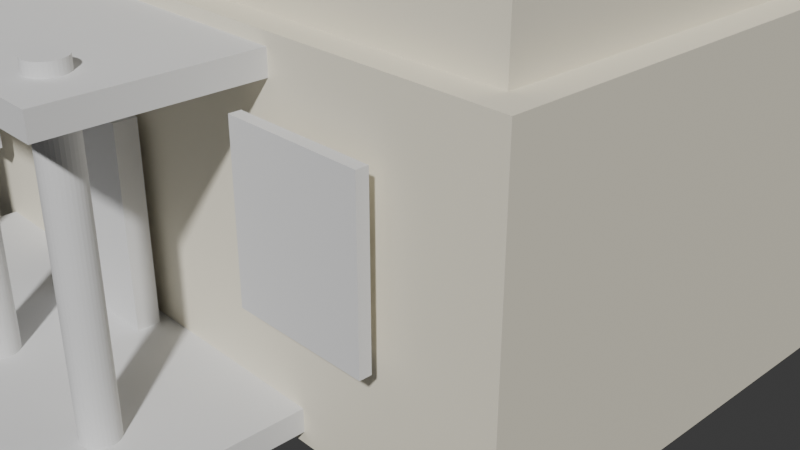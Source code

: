 # Source: newenglandhouse.blend  (saved by Blender 4.5.90; exported with 4.5.12 LTS)
import bpy
from mathutils import Matrix  # noqa: F401  (used for matrix-valued properties, if any)

bpy.ops.wm.read_factory_settings(use_empty=True)
scene = bpy.context.scene
scene.name = 'Scene'

# ---- collections
col_collection = bpy.data.collections.new('Collection'); scene.collection.children.link(col_collection)

# ---- materials (node trees are filled in below, after node groups)
mat_clapboardsiding_001 = bpy.data.materials.new('ClapboardSiding.001')

# ---- material node trees
mat_clapboardsiding_001.use_nodes = True; mat_clapboardsiding_001.node_tree.nodes.clear()
_N = mat_clapboardsiding_001.node_tree.nodes; _L = mat_clapboardsiding_001.node_tree.links
n0 = _N.new('ShaderNodeBsdfPrincipled'); n0.name = 'Principled BSDF'; n0.location = (-200, 100)
n0.inputs[0].default_value = (0.9, 0.85, 0.7, 1.0)
n0.inputs[2].default_value = 0.8
n1 = _N.new('ShaderNodeOutputMaterial'); n1.name = 'Material Output'; n1.location = (200, 100)
_L.new(n0.outputs[0], n1.inputs[0])
n1.is_active_output = True

# ---- world
world_world = bpy.data.worlds.new('World'); scene.world = world_world
world_world.use_nodes = True; world_world.node_tree.nodes.clear()
_N = world_world.node_tree.nodes; _L = world_world.node_tree.links
n0 = _N.new('ShaderNodeOutputWorld'); n0.name = 'World Output'; n0.location = (200, 100)
n1 = _N.new('ShaderNodeBackground'); n1.name = 'Background'; n1.location = (-200, 100)
n1.inputs[0].default_value = (0.05088, 0.05088, 0.05088, 1.0)
_L.new(n1.outputs[0], n0.inputs[0])
n0.is_active_output = True
world_world.color = (0.05088, 0.05088, 0.05088)
world_world.sun_shadow_jitter_overblur = 0.0

# ---- cameras
cam_camera = bpy.data.cameras.new('Camera')
cam_camera.clip_end = 100.0
cam_camera.ortho_scale = 7.314

# ---- meshes
me_cube_001 = bpy.data.meshes.new('Cube.001')
me_cube_001.from_pydata([(-1.0, -1.0, -1.0), (-1.0, -1.0, 1.0), (-1.0, 1.0, -1.0), (-1.0, 1.0, 1.0), (1.0, -1.0, -1.0), (1.0, -1.0, 1.0), (1.0, 1.0, -1.0), (1.0, 1.0, 1.0)], [], [(0, 1, 3, 2), (2, 3, 7, 6), (6, 7, 5, 4), (4, 5, 1, 0), (2, 6, 4, 0), (7, 3, 1, 5)])
_uv = me_cube_001.uv_layers.new(name='UVMap')
_uv.uv.foreach_set('vector', [0.375, 0.0, 0.625, 0.0, 0.625, 0.25, 0.375, 0.25, 0.375, 0.25, 0.625, 0.25, 0.625, 0.5, 0.375, 0.5, 0.375, 0.5, 0.625, 0.5, 0.625, 0.75, 0.375, 0.75, 0.375, 0.75, 0.625, 0.75, 0.625, 1.0, 0.375, 1.0, 0.125, 0.5, 0.375, 0.5, 0.375, 0.75, 0.125, 0.75, 0.625, 0.5, 0.875, 0.5, 0.875, 0.75, 0.625, 0.75])
me_cube_001.materials.append(mat_clapboardsiding_001)
me_cube_001.update()
me_cube_002 = bpy.data.meshes.new('Cube.002')
me_cube_002.from_pydata([(-1.0, -1.0, -1.0), (-1.0, -1.0, 1.0), (-1.0, 1.0, -1.0), (-1.0, 1.0, 1.0), (1.0, -1.0, -1.0), (1.0, -1.0, 1.0), (1.0, 1.0, -1.0), (1.0, 1.0, 1.0)], [], [(0, 1, 3, 2), (2, 3, 7, 6), (6, 7, 5, 4), (4, 5, 1, 0), (2, 6, 4, 0), (7, 3, 1, 5)])
_uv = me_cube_002.uv_layers.new(name='UVMap')
_uv.uv.foreach_set('vector', [0.375, 0.0, 0.625, 0.0, 0.625, 0.25, 0.375, 0.25, 0.375, 0.25, 0.625, 0.25, 0.625, 0.5, 0.375, 0.5, 0.375, 0.5, 0.625, 0.5, 0.625, 0.75, 0.375, 0.75, 0.375, 0.75, 0.625, 0.75, 0.625, 1.0, 0.375, 1.0, 0.125, 0.5, 0.375, 0.5, 0.375, 0.75, 0.125, 0.75, 0.625, 0.5, 0.875, 0.5, 0.875, 0.75, 0.625, 0.75])
me_cube_002.materials.append(mat_clapboardsiding_001)
me_cube_002.update()
me_cube_004 = bpy.data.meshes.new('Cube.004')
me_cube_004.from_pydata([(-1.0, -1.0, -1.0), (-1.0, -1.0, 1.0), (-1.0, 1.0, -1.0), (-1.0, 1.0, 1.0), (1.0, -1.0, -1.0), (1.0, -1.0, 1.0), (1.0, 1.0, -1.0), (1.0, 1.0, 1.0)], [], [(0, 1, 3, 2), (2, 3, 7, 6), (6, 7, 5, 4), (4, 5, 1, 0), (2, 6, 4, 0), (7, 3, 1, 5)])
_uv = me_cube_004.uv_layers.new(name='UVMap')
_uv.uv.foreach_set('vector', [0.375, 0.0, 0.625, 0.0, 0.625, 0.25, 0.375, 0.25, 0.375, 0.25, 0.625, 0.25, 0.625, 0.5, 0.375, 0.5, 0.375, 0.5, 0.625, 0.5, 0.625, 0.75, 0.375, 0.75, 0.375, 0.75, 0.625, 0.75, 0.625, 1.0, 0.375, 1.0, 0.125, 0.5, 0.375, 0.5, 0.375, 0.75, 0.125, 0.75, 0.625, 0.5, 0.875, 0.5, 0.875, 0.75, 0.625, 0.75])
me_cube_004.update()
me_cube_005 = bpy.data.meshes.new('Cube.005')
me_cube_005.from_pydata([(-1.0, -1.0, -1.0), (-1.0, -1.0, 1.0), (-1.0, 1.0, -1.0), (-1.0, 1.0, 1.0), (1.0, -1.0, -1.0), (1.0, -1.0, 1.0), (1.0, 1.0, -1.0), (1.0, 1.0, 1.0)], [], [(0, 1, 3, 2), (2, 3, 7, 6), (6, 7, 5, 4), (4, 5, 1, 0), (2, 6, 4, 0), (7, 3, 1, 5)])
_uv = me_cube_005.uv_layers.new(name='UVMap')
_uv.uv.foreach_set('vector', [0.375, 0.0, 0.625, 0.0, 0.625, 0.25, 0.375, 0.25, 0.375, 0.25, 0.625, 0.25, 0.625, 0.5, 0.375, 0.5, 0.375, 0.5, 0.625, 0.5, 0.625, 0.75, 0.375, 0.75, 0.375, 0.75, 0.625, 0.75, 0.625, 1.0, 0.375, 1.0, 0.125, 0.5, 0.375, 0.5, 0.375, 0.75, 0.125, 0.75, 0.625, 0.5, 0.875, 0.5, 0.875, 0.75, 0.625, 0.75])
me_cube_005.update()
me_cube_006 = bpy.data.meshes.new('Cube.006')
me_cube_006.from_pydata([(-1.0, -1.0, -1.0), (-1.0, -1.0, 1.0), (-1.0, 1.0, -1.0), (-1.0, 1.0, 1.0), (1.0, -1.0, -1.0), (1.0, -1.0, 1.0), (1.0, 1.0, -1.0), (1.0, 1.0, 1.0)], [], [(0, 1, 3, 2), (2, 3, 7, 6), (6, 7, 5, 4), (4, 5, 1, 0), (2, 6, 4, 0), (7, 3, 1, 5)])
_uv = me_cube_006.uv_layers.new(name='UVMap')
_uv.uv.foreach_set('vector', [0.375, 0.0, 0.625, 0.0, 0.625, 0.25, 0.375, 0.25, 0.375, 0.25, 0.625, 0.25, 0.625, 0.5, 0.375, 0.5, 0.375, 0.5, 0.625, 0.5, 0.625, 0.75, 0.375, 0.75, 0.375, 0.75, 0.625, 0.75, 0.625, 1.0, 0.375, 1.0, 0.125, 0.5, 0.375, 0.5, 0.375, 0.75, 0.125, 0.75, 0.625, 0.5, 0.875, 0.5, 0.875, 0.75, 0.625, 0.75])
me_cube_006.update()
me_cube_007 = bpy.data.meshes.new('Cube.007')
me_cube_007.from_pydata([(-1.0, -1.0, -1.0), (-1.0, -1.0, 1.0), (-1.0, 1.0, -1.0), (-1.0, 1.0, 1.0), (1.0, -1.0, -1.0), (1.0, -1.0, 1.0), (1.0, 1.0, -1.0), (1.0, 1.0, 1.0)], [], [(0, 1, 3, 2), (2, 3, 7, 6), (6, 7, 5, 4), (4, 5, 1, 0), (2, 6, 4, 0), (7, 3, 1, 5)])
_uv = me_cube_007.uv_layers.new(name='UVMap')
_uv.uv.foreach_set('vector', [0.375, 0.0, 0.625, 0.0, 0.625, 0.25, 0.375, 0.25, 0.375, 0.25, 0.625, 0.25, 0.625, 0.5, 0.375, 0.5, 0.375, 0.5, 0.625, 0.5, 0.625, 0.75, 0.375, 0.75, 0.375, 0.75, 0.625, 0.75, 0.625, 1.0, 0.375, 1.0, 0.125, 0.5, 0.375, 0.5, 0.375, 0.75, 0.125, 0.75, 0.625, 0.5, 0.875, 0.5, 0.875, 0.75, 0.625, 0.75])
me_cube_007.update()
me_cube_008 = bpy.data.meshes.new('Cube.008')
me_cube_008.from_pydata([(-1.0, -1.0, -1.0), (-1.0, -1.0, 1.0), (-1.0, 1.0, -1.0), (-1.0, 1.0, 1.0), (1.0, -1.0, -1.0), (1.0, -1.0, 1.0), (1.0, 1.0, -1.0), (1.0, 1.0, 1.0)], [], [(0, 1, 3, 2), (2, 3, 7, 6), (6, 7, 5, 4), (4, 5, 1, 0), (2, 6, 4, 0), (7, 3, 1, 5)])
_uv = me_cube_008.uv_layers.new(name='UVMap')
_uv.uv.foreach_set('vector', [0.375, 0.0, 0.625, 0.0, 0.625, 0.25, 0.375, 0.25, 0.375, 0.25, 0.625, 0.25, 0.625, 0.5, 0.375, 0.5, 0.375, 0.5, 0.625, 0.5, 0.625, 0.75, 0.375, 0.75, 0.375, 0.75, 0.625, 0.75, 0.625, 1.0, 0.375, 1.0, 0.125, 0.5, 0.375, 0.5, 0.375, 0.75, 0.125, 0.75, 0.625, 0.5, 0.875, 0.5, 0.875, 0.75, 0.625, 0.75])
me_cube_008.update()
me_cube_009 = bpy.data.meshes.new('Cube.009')
me_cube_009.from_pydata([(-1.0, -1.0, -1.0), (-1.0, -1.0, 1.0), (-1.0, 1.0, -1.0), (-1.0, 1.0, 1.0), (1.0, -1.0, -1.0), (1.0, -1.0, 1.0), (1.0, 1.0, -1.0), (1.0, 1.0, 1.0)], [], [(0, 1, 3, 2), (2, 3, 7, 6), (6, 7, 5, 4), (4, 5, 1, 0), (2, 6, 4, 0), (7, 3, 1, 5)])
_uv = me_cube_009.uv_layers.new(name='UVMap')
_uv.uv.foreach_set('vector', [0.375, 0.0, 0.625, 0.0, 0.625, 0.25, 0.375, 0.25, 0.375, 0.25, 0.625, 0.25, 0.625, 0.5, 0.375, 0.5, 0.375, 0.5, 0.625, 0.5, 0.625, 0.75, 0.375, 0.75, 0.375, 0.75, 0.625, 0.75, 0.625, 1.0, 0.375, 1.0, 0.125, 0.5, 0.375, 0.5, 0.375, 0.75, 0.125, 0.75, 0.625, 0.5, 0.875, 0.5, 0.875, 0.75, 0.625, 0.75])
me_cube_009.update()
me_cube_010 = bpy.data.meshes.new('Cube.010')
me_cube_010.from_pydata([(-1.0, -1.0, -1.0), (-1.0, -1.0, 1.0), (-1.0, 1.0, -1.0), (-1.0, 1.0, 1.0), (1.0, -1.0, -1.0), (1.0, -1.0, 1.0), (1.0, 1.0, -1.0), (1.0, 1.0, 1.0)], [], [(0, 1, 3, 2), (2, 3, 7, 6), (6, 7, 5, 4), (4, 5, 1, 0), (2, 6, 4, 0), (7, 3, 1, 5)])
_uv = me_cube_010.uv_layers.new(name='UVMap')
_uv.uv.foreach_set('vector', [0.375, 0.0, 0.625, 0.0, 0.625, 0.25, 0.375, 0.25, 0.375, 0.25, 0.625, 0.25, 0.625, 0.5, 0.375, 0.5, 0.375, 0.5, 0.625, 0.5, 0.625, 0.75, 0.375, 0.75, 0.375, 0.75, 0.625, 0.75, 0.625, 1.0, 0.375, 1.0, 0.125, 0.5, 0.375, 0.5, 0.375, 0.75, 0.125, 0.75, 0.625, 0.5, 0.875, 0.5, 0.875, 0.75, 0.625, 0.75])
me_cube_010.update()
me_cube_011 = bpy.data.meshes.new('Cube.011')
me_cube_011.from_pydata([(-1.0, -1.0, -1.0), (-1.0, -1.0, 1.0), (-1.0, 1.0, -1.0), (-1.0, 1.0, 1.0), (1.0, -1.0, -1.0), (1.0, -1.0, 1.0), (1.0, 1.0, -1.0), (1.0, 1.0, 1.0)], [], [(0, 1, 3, 2), (2, 3, 7, 6), (6, 7, 5, 4), (4, 5, 1, 0), (2, 6, 4, 0), (7, 3, 1, 5)])
_uv = me_cube_011.uv_layers.new(name='UVMap')
_uv.uv.foreach_set('vector', [0.375, 0.0, 0.625, 0.0, 0.625, 0.25, 0.375, 0.25, 0.375, 0.25, 0.625, 0.25, 0.625, 0.5, 0.375, 0.5, 0.375, 0.5, 0.625, 0.5, 0.625, 0.75, 0.375, 0.75, 0.375, 0.75, 0.625, 0.75, 0.625, 1.0, 0.375, 1.0, 0.125, 0.5, 0.375, 0.5, 0.375, 0.75, 0.125, 0.75, 0.625, 0.5, 0.875, 0.5, 0.875, 0.75, 0.625, 0.75])
me_cube_011.update()
me_cube_012 = bpy.data.meshes.new('Cube.012')
me_cube_012.from_pydata([(-1.0, -1.0, -1.0), (-1.0, -1.0, 1.0), (-1.0, 1.0, -1.0), (-1.0, 1.0, 1.0), (1.0, -1.0, -1.0), (1.0, -1.0, 1.0), (1.0, 1.0, -1.0), (1.0, 1.0, 1.0)], [], [(0, 1, 3, 2), (2, 3, 7, 6), (6, 7, 5, 4), (4, 5, 1, 0), (2, 6, 4, 0), (7, 3, 1, 5)])
_uv = me_cube_012.uv_layers.new(name='UVMap')
_uv.uv.foreach_set('vector', [0.375, 0.0, 0.625, 0.0, 0.625, 0.25, 0.375, 0.25, 0.375, 0.25, 0.625, 0.25, 0.625, 0.5, 0.375, 0.5, 0.375, 0.5, 0.625, 0.5, 0.625, 0.75, 0.375, 0.75, 0.375, 0.75, 0.625, 0.75, 0.625, 1.0, 0.375, 1.0, 0.125, 0.5, 0.375, 0.5, 0.375, 0.75, 0.125, 0.75, 0.625, 0.5, 0.875, 0.5, 0.875, 0.75, 0.625, 0.75])
me_cube_012.update()
me_plane_001 = bpy.data.meshes.new('Plane.001')
me_plane_001.from_pydata([(-4.0, -4.0, 0.0), (4.0, -4.0, 0.0), (-4.0, 4.0, 0.0), (4.0, 4.0, 0.0)], [], [(0, 1, 3, 2)])
_uv = me_plane_001.uv_layers.new(name='UVMap')
_uv.uv.foreach_set('vector', [0.0, 0.0, 1.0, 0.0, 1.0, 1.0, 0.0, 1.0])
me_plane_001.update()
me_plane_002 = bpy.data.meshes.new('Plane.002')
me_plane_002.from_pydata([(-4.0, -4.0, 0.0), (4.0, -4.0, 0.0), (-4.0, 4.0, 0.0), (4.0, 4.0, 0.0)], [], [(0, 1, 3, 2)])
_uv = me_plane_002.uv_layers.new(name='UVMap')
_uv.uv.foreach_set('vector', [0.0, 0.0, 1.0, 0.0, 1.0, 1.0, 0.0, 1.0])
me_plane_002.update()
me_plane_003 = bpy.data.meshes.new('Plane.003')
me_plane_003.from_pydata([(-3.0, -3.0, 0.0), (3.0, -3.0, 0.0), (-3.0, 3.0, 0.0), (3.0, 3.0, 0.0)], [], [(0, 1, 3, 2)])
_uv = me_plane_003.uv_layers.new(name='UVMap')
_uv.uv.foreach_set('vector', [0.0, 0.0, 1.0, 0.0, 1.0, 1.0, 0.0, 1.0])
me_plane_003.update()
me_plane_004 = bpy.data.meshes.new('Plane.004')
me_plane_004.from_pydata([(-3.0, -3.0, 0.0), (3.0, -3.0, 0.0), (-3.0, 3.0, 0.0), (3.0, 3.0, 0.0)], [], [(0, 1, 3, 2)])
_uv = me_plane_004.uv_layers.new(name='UVMap')
_uv.uv.foreach_set('vector', [0.0, 0.0, 1.0, 0.0, 1.0, 1.0, 0.0, 1.0])
me_plane_004.update()
me_cube_013 = bpy.data.meshes.new('Cube.013')
me_cube_013.from_pydata([(-1.0, -1.0, -1.0), (-1.0, -1.0, 1.0), (-1.0, 1.0, -1.0), (-1.0, 1.0, 1.0), (1.0, -1.0, -1.0), (1.0, -1.0, 1.0), (1.0, 1.0, -1.0), (1.0, 1.0, 1.0)], [], [(0, 1, 3, 2), (2, 3, 7, 6), (6, 7, 5, 4), (4, 5, 1, 0), (2, 6, 4, 0), (7, 3, 1, 5)])
_uv = me_cube_013.uv_layers.new(name='UVMap')
_uv.uv.foreach_set('vector', [0.375, 0.0, 0.625, 0.0, 0.625, 0.25, 0.375, 0.25, 0.375, 0.25, 0.625, 0.25, 0.625, 0.5, 0.375, 0.5, 0.375, 0.5, 0.625, 0.5, 0.625, 0.75, 0.375, 0.75, 0.375, 0.75, 0.625, 0.75, 0.625, 1.0, 0.375, 1.0, 0.125, 0.5, 0.375, 0.5, 0.375, 0.75, 0.125, 0.75, 0.625, 0.5, 0.875, 0.5, 0.875, 0.75, 0.625, 0.75])
me_cube_013.update()
me_cylinder = bpy.data.meshes.new('Cylinder')
me_cylinder.from_pydata([(0.0, 0.15, -1.5), (0.0, 0.15, 1.5), (0.02926, 0.1471, -1.5), (0.02926, 0.1471, 1.5), (0.0574, 0.1386, -1.5), (0.0574, 0.1386, 1.5), (0.08334, 0.1247, -1.5), (0.08334, 0.1247, 1.5), (0.1061, 0.1061, -1.5), (0.1061, 0.1061, 1.5), (0.1247, 0.08334, -1.5), (0.1247, 0.08334, 1.5), (0.1386, 0.0574, -1.5), (0.1386, 0.0574, 1.5), (0.1471, 0.02926, -1.5), (0.1471, 0.02926, 1.5), (0.15, 0.0, -1.5), (0.15, 0.0, 1.5), (0.1471, -0.02926, -1.5), (0.1471, -0.02926, 1.5), (0.1386, -0.0574, -1.5), (0.1386, -0.0574, 1.5), (0.1247, -0.08334, -1.5), (0.1247, -0.08334, 1.5), (0.1061, -0.1061, -1.5), (0.1061, -0.1061, 1.5), (0.08334, -0.1247, -1.5), (0.08334, -0.1247, 1.5), (0.0574, -0.1386, -1.5), (0.0574, -0.1386, 1.5), (0.02926, -0.1471, -1.5), (0.02926, -0.1471, 1.5), (0.0, -0.15, -1.5), (0.0, -0.15, 1.5), (-0.02926, -0.1471, -1.5), (-0.02926, -0.1471, 1.5), (-0.0574, -0.1386, -1.5), (-0.0574, -0.1386, 1.5), (-0.08334, -0.1247, -1.5), (-0.08334, -0.1247, 1.5), (-0.1061, -0.1061, -1.5), (-0.1061, -0.1061, 1.5), (-0.1247, -0.08334, -1.5), (-0.1247, -0.08334, 1.5), (-0.1386, -0.0574, -1.5), (-0.1386, -0.0574, 1.5), (-0.1471, -0.02926, -1.5), (-0.1471, -0.02926, 1.5), (-0.15, 0.0, -1.5), (-0.15, 0.0, 1.5), (-0.1471, 0.02926, -1.5), (-0.1471, 0.02926, 1.5), (-0.1386, 0.0574, -1.5), (-0.1386, 0.0574, 1.5), (-0.1247, 0.08334, -1.5), (-0.1247, 0.08334, 1.5), (-0.1061, 0.1061, -1.5), (-0.1061, 0.1061, 1.5), (-0.08334, 0.1247, -1.5), (-0.08334, 0.1247, 1.5), (-0.0574, 0.1386, -1.5), (-0.0574, 0.1386, 1.5), (-0.02926, 0.1471, -1.5), (-0.02926, 0.1471, 1.5)], [], [(0, 1, 3, 2), (2, 3, 5, 4), (4, 5, 7, 6), (6, 7, 9, 8), (8, 9, 11, 10), (10, 11, 13, 12), (12, 13, 15, 14), (14, 15, 17, 16), (16, 17, 19, 18), (18, 19, 21, 20), (20, 21, 23, 22), (22, 23, 25, 24), (24, 25, 27, 26), (26, 27, 29, 28), (28, 29, 31, 30), (30, 31, 33, 32), (32, 33, 35, 34), (34, 35, 37, 36), (36, 37, 39, 38), (38, 39, 41, 40), (40, 41, 43, 42), (42, 43, 45, 44), (44, 45, 47, 46), (46, 47, 49, 48), (48, 49, 51, 50), (50, 51, 53, 52), (52, 53, 55, 54), (54, 55, 57, 56), (56, 57, 59, 58), (58, 59, 61, 60), (3, 1, 63, 61, 59, 57, 55, 53, 51, 49, 47, 45, 43, 41, 39, 37, 35, 33, 31, 29, 27, 25, 23, 21, 19, 17, 15, 13, 11, 9, 7, 5), (60, 61, 63, 62), (62, 63, 1, 0), (0, 2, 4, 6, 8, 10, 12, 14, 16, 18, 20, 22, 24, 26, 28, 30, 32, 34, 36, 38, 40, 42, 44, 46, 48, 50, 52, 54, 56, 58, 60, 62)])
_uv = me_cylinder.uv_layers.new(name='UVMap')
_uv.uv.foreach_set('vector', [1.0, 0.5, 1.0, 1.0, 0.9688, 1.0, 0.9688, 0.5, 0.9688, 0.5, 0.9688, 1.0, 0.9375, 1.0, 0.9375, 0.5, 0.9375, 0.5, 0.9375, 1.0, 0.9062, 1.0, 0.9062, 0.5, 0.9062, 0.5, 0.9062, 1.0, 0.875, 1.0, 0.875, 0.5, 0.875, 0.5, 0.875, 1.0, 0.8438, 1.0, 0.8438, 0.5, 0.8438, 0.5, 0.8438, 1.0, 0.8125, 1.0, 0.8125, 0.5, 0.8125, 0.5, 0.8125, 1.0, 0.7812, 1.0, 0.7812, 0.5, 0.7812, 0.5, 0.7812, 1.0, 0.75, 1.0, 0.75, 0.5, 0.75, 0.5, 0.75, 1.0, 0.7188, 1.0, 0.7188, 0.5, 0.7188, 0.5, 0.7188, 1.0, 0.6875, 1.0, 0.6875, 0.5, 0.6875, 0.5, 0.6875, 1.0, 0.6562, 1.0, 0.6562, 0.5, 0.6562, 0.5, 0.6562, 1.0, 0.625, 1.0, 0.625, 0.5, 0.625, 0.5, 0.625, 1.0, 0.5938, 1.0, 0.5938, 0.5, 0.5938, 0.5, 0.5938, 1.0, 0.5625, 1.0, 0.5625, 0.5, 0.5625, 0.5, 0.5625, 1.0, 0.5312, 1.0, 0.5312, 0.5, 0.5312, 0.5, 0.5312, 1.0, 0.5, 1.0, 0.5, 0.5, 0.5, 0.5, 0.5, 1.0, 0.4688, 1.0, 0.4688, 0.5, 0.4688, 0.5, 0.4688, 1.0, 0.4375, 1.0, 0.4375, 0.5, 0.4375, 0.5, 0.4375, 1.0, 0.4062, 1.0, 0.4062, 0.5, 0.4062, 0.5, 0.4062, 1.0, 0.375, 1.0, 0.375, 0.5, 0.375, 0.5, 0.375, 1.0, 0.3438, 1.0, 0.3438, 0.5, 0.3438, 0.5, 0.3438, 1.0, 0.3125, 1.0, 0.3125, 0.5, 0.3125, 0.5, 0.3125, 1.0, 0.2812, 1.0, 0.2812, 0.5, 0.2812, 0.5, 0.2812, 1.0, 0.25, 1.0, 0.25, 0.5, 0.25, 0.5, 0.25, 1.0, 0.2188, 1.0, 0.2188, 0.5, 0.2188, 0.5, 0.2188, 1.0, 0.1875, 1.0, 0.1875, 0.5, 0.1875, 0.5, 0.1875, 1.0, 0.1562, 1.0, 0.1562, 0.5, 0.1562, 0.5, 0.1562, 1.0, 0.125, 1.0, 0.125, 0.5, 0.125, 0.5, 0.125, 1.0, 0.09375, 1.0, 0.09375, 0.5, 0.09375, 0.5, 0.09375, 1.0, 0.0625, 1.0, 0.0625, 0.5, 0.2968, 0.4854, 0.25, 0.49, 0.2032, 0.4854, 0.1582, 0.4717, 0.1167, 0.4496, 0.08029, 0.4197, 0.05045, 0.3833, 0.02827, 0.3418, 0.01461, 0.2968, 0.01, 0.25, 0.01461, 0.2032, 0.02827, 0.1582, 0.05045, 0.1167, 0.08029, 0.08029, 0.1167, 0.05045, 0.1582, 0.02827, 0.2032, 0.01461, 0.25, 0.01, 0.2968, 0.01461, 0.3418, 0.02827, 0.3833, 0.05045, 0.4197, 0.08029, 0.4496, 0.1167, 0.4717, 0.1582, 0.4854, 0.2032, 0.49, 0.25, 0.4854, 0.2968, 0.4717, 0.3418, 0.4496, 0.3833, 0.4197, 0.4197, 0.3833, 0.4496, 0.3418, 0.4717, 0.0625, 0.5, 0.0625, 1.0, 0.03125, 1.0, 0.03125, 0.5, 0.03125, 0.5, 0.03125, 1.0, 0.0, 1.0, 0.0, 0.5, 0.75, 0.49, 0.7968, 0.4854, 0.8418, 0.4717, 0.8833, 0.4496, 0.9197, 0.4197, 0.9496, 0.3833, 0.9717, 0.3418, 0.9854, 0.2968, 0.99, 0.25, 0.9854, 0.2032, 0.9717, 0.1582, 0.9496, 0.1167, 0.9197, 0.08029, 0.8833, 0.05045, 0.8418, 0.02827, 0.7968, 0.01461, 0.75, 0.01, 0.7032, 0.01461, 0.6582, 0.02827, 0.6167, 0.05045, 0.5803, 0.08029, 0.5504, 0.1167, 0.5283, 0.1582, 0.5146, 0.2032, 0.51, 0.25, 0.5146, 0.2968, 0.5283, 0.3418, 0.5504, 0.3833, 0.5803, 0.4197, 0.6167, 0.4496, 0.6582, 0.4717, 0.7032, 0.4854])
me_cylinder.update()
me_cylinder_001 = bpy.data.meshes.new('Cylinder.001')
me_cylinder_001.from_pydata([(0.0, 0.15, -1.5), (0.0, 0.15, 1.5), (0.02926, 0.1471, -1.5), (0.02926, 0.1471, 1.5), (0.0574, 0.1386, -1.5), (0.0574, 0.1386, 1.5), (0.08334, 0.1247, -1.5), (0.08334, 0.1247, 1.5), (0.1061, 0.1061, -1.5), (0.1061, 0.1061, 1.5), (0.1247, 0.08334, -1.5), (0.1247, 0.08334, 1.5), (0.1386, 0.0574, -1.5), (0.1386, 0.0574, 1.5), (0.1471, 0.02926, -1.5), (0.1471, 0.02926, 1.5), (0.15, 0.0, -1.5), (0.15, 0.0, 1.5), (0.1471, -0.02926, -1.5), (0.1471, -0.02926, 1.5), (0.1386, -0.0574, -1.5), (0.1386, -0.0574, 1.5), (0.1247, -0.08334, -1.5), (0.1247, -0.08334, 1.5), (0.1061, -0.1061, -1.5), (0.1061, -0.1061, 1.5), (0.08334, -0.1247, -1.5), (0.08334, -0.1247, 1.5), (0.0574, -0.1386, -1.5), (0.0574, -0.1386, 1.5), (0.02926, -0.1471, -1.5), (0.02926, -0.1471, 1.5), (0.0, -0.15, -1.5), (0.0, -0.15, 1.5), (-0.02926, -0.1471, -1.5), (-0.02926, -0.1471, 1.5), (-0.0574, -0.1386, -1.5), (-0.0574, -0.1386, 1.5), (-0.08334, -0.1247, -1.5), (-0.08334, -0.1247, 1.5), (-0.1061, -0.1061, -1.5), (-0.1061, -0.1061, 1.5), (-0.1247, -0.08334, -1.5), (-0.1247, -0.08334, 1.5), (-0.1386, -0.0574, -1.5), (-0.1386, -0.0574, 1.5), (-0.1471, -0.02926, -1.5), (-0.1471, -0.02926, 1.5), (-0.15, 0.0, -1.5), (-0.15, 0.0, 1.5), (-0.1471, 0.02926, -1.5), (-0.1471, 0.02926, 1.5), (-0.1386, 0.0574, -1.5), (-0.1386, 0.0574, 1.5), (-0.1247, 0.08334, -1.5), (-0.1247, 0.08334, 1.5), (-0.1061, 0.1061, -1.5), (-0.1061, 0.1061, 1.5), (-0.08334, 0.1247, -1.5), (-0.08334, 0.1247, 1.5), (-0.0574, 0.1386, -1.5), (-0.0574, 0.1386, 1.5), (-0.02926, 0.1471, -1.5), (-0.02926, 0.1471, 1.5)], [], [(0, 1, 3, 2), (2, 3, 5, 4), (4, 5, 7, 6), (6, 7, 9, 8), (8, 9, 11, 10), (10, 11, 13, 12), (12, 13, 15, 14), (14, 15, 17, 16), (16, 17, 19, 18), (18, 19, 21, 20), (20, 21, 23, 22), (22, 23, 25, 24), (24, 25, 27, 26), (26, 27, 29, 28), (28, 29, 31, 30), (30, 31, 33, 32), (32, 33, 35, 34), (34, 35, 37, 36), (36, 37, 39, 38), (38, 39, 41, 40), (40, 41, 43, 42), (42, 43, 45, 44), (44, 45, 47, 46), (46, 47, 49, 48), (48, 49, 51, 50), (50, 51, 53, 52), (52, 53, 55, 54), (54, 55, 57, 56), (56, 57, 59, 58), (58, 59, 61, 60), (3, 1, 63, 61, 59, 57, 55, 53, 51, 49, 47, 45, 43, 41, 39, 37, 35, 33, 31, 29, 27, 25, 23, 21, 19, 17, 15, 13, 11, 9, 7, 5), (60, 61, 63, 62), (62, 63, 1, 0), (0, 2, 4, 6, 8, 10, 12, 14, 16, 18, 20, 22, 24, 26, 28, 30, 32, 34, 36, 38, 40, 42, 44, 46, 48, 50, 52, 54, 56, 58, 60, 62)])
_uv = me_cylinder_001.uv_layers.new(name='UVMap')
_uv.uv.foreach_set('vector', [1.0, 0.5, 1.0, 1.0, 0.9688, 1.0, 0.9688, 0.5, 0.9688, 0.5, 0.9688, 1.0, 0.9375, 1.0, 0.9375, 0.5, 0.9375, 0.5, 0.9375, 1.0, 0.9062, 1.0, 0.9062, 0.5, 0.9062, 0.5, 0.9062, 1.0, 0.875, 1.0, 0.875, 0.5, 0.875, 0.5, 0.875, 1.0, 0.8438, 1.0, 0.8438, 0.5, 0.8438, 0.5, 0.8438, 1.0, 0.8125, 1.0, 0.8125, 0.5, 0.8125, 0.5, 0.8125, 1.0, 0.7812, 1.0, 0.7812, 0.5, 0.7812, 0.5, 0.7812, 1.0, 0.75, 1.0, 0.75, 0.5, 0.75, 0.5, 0.75, 1.0, 0.7188, 1.0, 0.7188, 0.5, 0.7188, 0.5, 0.7188, 1.0, 0.6875, 1.0, 0.6875, 0.5, 0.6875, 0.5, 0.6875, 1.0, 0.6562, 1.0, 0.6562, 0.5, 0.6562, 0.5, 0.6562, 1.0, 0.625, 1.0, 0.625, 0.5, 0.625, 0.5, 0.625, 1.0, 0.5938, 1.0, 0.5938, 0.5, 0.5938, 0.5, 0.5938, 1.0, 0.5625, 1.0, 0.5625, 0.5, 0.5625, 0.5, 0.5625, 1.0, 0.5312, 1.0, 0.5312, 0.5, 0.5312, 0.5, 0.5312, 1.0, 0.5, 1.0, 0.5, 0.5, 0.5, 0.5, 0.5, 1.0, 0.4688, 1.0, 0.4688, 0.5, 0.4688, 0.5, 0.4688, 1.0, 0.4375, 1.0, 0.4375, 0.5, 0.4375, 0.5, 0.4375, 1.0, 0.4062, 1.0, 0.4062, 0.5, 0.4062, 0.5, 0.4062, 1.0, 0.375, 1.0, 0.375, 0.5, 0.375, 0.5, 0.375, 1.0, 0.3438, 1.0, 0.3438, 0.5, 0.3438, 0.5, 0.3438, 1.0, 0.3125, 1.0, 0.3125, 0.5, 0.3125, 0.5, 0.3125, 1.0, 0.2812, 1.0, 0.2812, 0.5, 0.2812, 0.5, 0.2812, 1.0, 0.25, 1.0, 0.25, 0.5, 0.25, 0.5, 0.25, 1.0, 0.2188, 1.0, 0.2188, 0.5, 0.2188, 0.5, 0.2188, 1.0, 0.1875, 1.0, 0.1875, 0.5, 0.1875, 0.5, 0.1875, 1.0, 0.1562, 1.0, 0.1562, 0.5, 0.1562, 0.5, 0.1562, 1.0, 0.125, 1.0, 0.125, 0.5, 0.125, 0.5, 0.125, 1.0, 0.09375, 1.0, 0.09375, 0.5, 0.09375, 0.5, 0.09375, 1.0, 0.0625, 1.0, 0.0625, 0.5, 0.2968, 0.4854, 0.25, 0.49, 0.2032, 0.4854, 0.1582, 0.4717, 0.1167, 0.4496, 0.08029, 0.4197, 0.05045, 0.3833, 0.02827, 0.3418, 0.01461, 0.2968, 0.01, 0.25, 0.01461, 0.2032, 0.02827, 0.1582, 0.05045, 0.1167, 0.08029, 0.08029, 0.1167, 0.05045, 0.1582, 0.02827, 0.2032, 0.01461, 0.25, 0.01, 0.2968, 0.01461, 0.3418, 0.02827, 0.3833, 0.05045, 0.4197, 0.08029, 0.4496, 0.1167, 0.4717, 0.1582, 0.4854, 0.2032, 0.49, 0.25, 0.4854, 0.2968, 0.4717, 0.3418, 0.4496, 0.3833, 0.4197, 0.4197, 0.3833, 0.4496, 0.3418, 0.4717, 0.0625, 0.5, 0.0625, 1.0, 0.03125, 1.0, 0.03125, 0.5, 0.03125, 0.5, 0.03125, 1.0, 0.0, 1.0, 0.0, 0.5, 0.75, 0.49, 0.7968, 0.4854, 0.8418, 0.4717, 0.8833, 0.4496, 0.9197, 0.4197, 0.9496, 0.3833, 0.9717, 0.3418, 0.9854, 0.2968, 0.99, 0.25, 0.9854, 0.2032, 0.9717, 0.1582, 0.9496, 0.1167, 0.9197, 0.08029, 0.8833, 0.05045, 0.8418, 0.02827, 0.7968, 0.01461, 0.75, 0.01, 0.7032, 0.01461, 0.6582, 0.02827, 0.6167, 0.05045, 0.5803, 0.08029, 0.5504, 0.1167, 0.5283, 0.1582, 0.5146, 0.2032, 0.51, 0.25, 0.5146, 0.2968, 0.5283, 0.3418, 0.5504, 0.3833, 0.5803, 0.4197, 0.6167, 0.4496, 0.6582, 0.4717, 0.7032, 0.4854])
me_cylinder_001.update()
me_cylinder_002 = bpy.data.meshes.new('Cylinder.002')
me_cylinder_002.from_pydata([(0.0, 0.15, -1.5), (0.0, 0.15, 1.5), (0.02926, 0.1471, -1.5), (0.02926, 0.1471, 1.5), (0.0574, 0.1386, -1.5), (0.0574, 0.1386, 1.5), (0.08334, 0.1247, -1.5), (0.08334, 0.1247, 1.5), (0.1061, 0.1061, -1.5), (0.1061, 0.1061, 1.5), (0.1247, 0.08334, -1.5), (0.1247, 0.08334, 1.5), (0.1386, 0.0574, -1.5), (0.1386, 0.0574, 1.5), (0.1471, 0.02926, -1.5), (0.1471, 0.02926, 1.5), (0.15, 0.0, -1.5), (0.15, 0.0, 1.5), (0.1471, -0.02926, -1.5), (0.1471, -0.02926, 1.5), (0.1386, -0.0574, -1.5), (0.1386, -0.0574, 1.5), (0.1247, -0.08334, -1.5), (0.1247, -0.08334, 1.5), (0.1061, -0.1061, -1.5), (0.1061, -0.1061, 1.5), (0.08334, -0.1247, -1.5), (0.08334, -0.1247, 1.5), (0.0574, -0.1386, -1.5), (0.0574, -0.1386, 1.5), (0.02926, -0.1471, -1.5), (0.02926, -0.1471, 1.5), (0.0, -0.15, -1.5), (0.0, -0.15, 1.5), (-0.02926, -0.1471, -1.5), (-0.02926, -0.1471, 1.5), (-0.0574, -0.1386, -1.5), (-0.0574, -0.1386, 1.5), (-0.08334, -0.1247, -1.5), (-0.08334, -0.1247, 1.5), (-0.1061, -0.1061, -1.5), (-0.1061, -0.1061, 1.5), (-0.1247, -0.08334, -1.5), (-0.1247, -0.08334, 1.5), (-0.1386, -0.0574, -1.5), (-0.1386, -0.0574, 1.5), (-0.1471, -0.02926, -1.5), (-0.1471, -0.02926, 1.5), (-0.15, 0.0, -1.5), (-0.15, 0.0, 1.5), (-0.1471, 0.02926, -1.5), (-0.1471, 0.02926, 1.5), (-0.1386, 0.0574, -1.5), (-0.1386, 0.0574, 1.5), (-0.1247, 0.08334, -1.5), (-0.1247, 0.08334, 1.5), (-0.1061, 0.1061, -1.5), (-0.1061, 0.1061, 1.5), (-0.08334, 0.1247, -1.5), (-0.08334, 0.1247, 1.5), (-0.0574, 0.1386, -1.5), (-0.0574, 0.1386, 1.5), (-0.02926, 0.1471, -1.5), (-0.02926, 0.1471, 1.5)], [], [(0, 1, 3, 2), (2, 3, 5, 4), (4, 5, 7, 6), (6, 7, 9, 8), (8, 9, 11, 10), (10, 11, 13, 12), (12, 13, 15, 14), (14, 15, 17, 16), (16, 17, 19, 18), (18, 19, 21, 20), (20, 21, 23, 22), (22, 23, 25, 24), (24, 25, 27, 26), (26, 27, 29, 28), (28, 29, 31, 30), (30, 31, 33, 32), (32, 33, 35, 34), (34, 35, 37, 36), (36, 37, 39, 38), (38, 39, 41, 40), (40, 41, 43, 42), (42, 43, 45, 44), (44, 45, 47, 46), (46, 47, 49, 48), (48, 49, 51, 50), (50, 51, 53, 52), (52, 53, 55, 54), (54, 55, 57, 56), (56, 57, 59, 58), (58, 59, 61, 60), (3, 1, 63, 61, 59, 57, 55, 53, 51, 49, 47, 45, 43, 41, 39, 37, 35, 33, 31, 29, 27, 25, 23, 21, 19, 17, 15, 13, 11, 9, 7, 5), (60, 61, 63, 62), (62, 63, 1, 0), (0, 2, 4, 6, 8, 10, 12, 14, 16, 18, 20, 22, 24, 26, 28, 30, 32, 34, 36, 38, 40, 42, 44, 46, 48, 50, 52, 54, 56, 58, 60, 62)])
_uv = me_cylinder_002.uv_layers.new(name='UVMap')
_uv.uv.foreach_set('vector', [1.0, 0.5, 1.0, 1.0, 0.9688, 1.0, 0.9688, 0.5, 0.9688, 0.5, 0.9688, 1.0, 0.9375, 1.0, 0.9375, 0.5, 0.9375, 0.5, 0.9375, 1.0, 0.9062, 1.0, 0.9062, 0.5, 0.9062, 0.5, 0.9062, 1.0, 0.875, 1.0, 0.875, 0.5, 0.875, 0.5, 0.875, 1.0, 0.8438, 1.0, 0.8438, 0.5, 0.8438, 0.5, 0.8438, 1.0, 0.8125, 1.0, 0.8125, 0.5, 0.8125, 0.5, 0.8125, 1.0, 0.7812, 1.0, 0.7812, 0.5, 0.7812, 0.5, 0.7812, 1.0, 0.75, 1.0, 0.75, 0.5, 0.75, 0.5, 0.75, 1.0, 0.7188, 1.0, 0.7188, 0.5, 0.7188, 0.5, 0.7188, 1.0, 0.6875, 1.0, 0.6875, 0.5, 0.6875, 0.5, 0.6875, 1.0, 0.6562, 1.0, 0.6562, 0.5, 0.6562, 0.5, 0.6562, 1.0, 0.625, 1.0, 0.625, 0.5, 0.625, 0.5, 0.625, 1.0, 0.5938, 1.0, 0.5938, 0.5, 0.5938, 0.5, 0.5938, 1.0, 0.5625, 1.0, 0.5625, 0.5, 0.5625, 0.5, 0.5625, 1.0, 0.5312, 1.0, 0.5312, 0.5, 0.5312, 0.5, 0.5312, 1.0, 0.5, 1.0, 0.5, 0.5, 0.5, 0.5, 0.5, 1.0, 0.4688, 1.0, 0.4688, 0.5, 0.4688, 0.5, 0.4688, 1.0, 0.4375, 1.0, 0.4375, 0.5, 0.4375, 0.5, 0.4375, 1.0, 0.4062, 1.0, 0.4062, 0.5, 0.4062, 0.5, 0.4062, 1.0, 0.375, 1.0, 0.375, 0.5, 0.375, 0.5, 0.375, 1.0, 0.3438, 1.0, 0.3438, 0.5, 0.3438, 0.5, 0.3438, 1.0, 0.3125, 1.0, 0.3125, 0.5, 0.3125, 0.5, 0.3125, 1.0, 0.2812, 1.0, 0.2812, 0.5, 0.2812, 0.5, 0.2812, 1.0, 0.25, 1.0, 0.25, 0.5, 0.25, 0.5, 0.25, 1.0, 0.2188, 1.0, 0.2188, 0.5, 0.2188, 0.5, 0.2188, 1.0, 0.1875, 1.0, 0.1875, 0.5, 0.1875, 0.5, 0.1875, 1.0, 0.1562, 1.0, 0.1562, 0.5, 0.1562, 0.5, 0.1562, 1.0, 0.125, 1.0, 0.125, 0.5, 0.125, 0.5, 0.125, 1.0, 0.09375, 1.0, 0.09375, 0.5, 0.09375, 0.5, 0.09375, 1.0, 0.0625, 1.0, 0.0625, 0.5, 0.2968, 0.4854, 0.25, 0.49, 0.2032, 0.4854, 0.1582, 0.4717, 0.1167, 0.4496, 0.08029, 0.4197, 0.05045, 0.3833, 0.02827, 0.3418, 0.01461, 0.2968, 0.01, 0.25, 0.01461, 0.2032, 0.02827, 0.1582, 0.05045, 0.1167, 0.08029, 0.08029, 0.1167, 0.05045, 0.1582, 0.02827, 0.2032, 0.01461, 0.25, 0.01, 0.2968, 0.01461, 0.3418, 0.02827, 0.3833, 0.05045, 0.4197, 0.08029, 0.4496, 0.1167, 0.4717, 0.1582, 0.4854, 0.2032, 0.49, 0.25, 0.4854, 0.2968, 0.4717, 0.3418, 0.4496, 0.3833, 0.4197, 0.4197, 0.3833, 0.4496, 0.3418, 0.4717, 0.0625, 0.5, 0.0625, 1.0, 0.03125, 1.0, 0.03125, 0.5, 0.03125, 0.5, 0.03125, 1.0, 0.0, 1.0, 0.0, 0.5, 0.75, 0.49, 0.7968, 0.4854, 0.8418, 0.4717, 0.8833, 0.4496, 0.9197, 0.4197, 0.9496, 0.3833, 0.9717, 0.3418, 0.9854, 0.2968, 0.99, 0.25, 0.9854, 0.2032, 0.9717, 0.1582, 0.9496, 0.1167, 0.9197, 0.08029, 0.8833, 0.05045, 0.8418, 0.02827, 0.7968, 0.01461, 0.75, 0.01, 0.7032, 0.01461, 0.6582, 0.02827, 0.6167, 0.05045, 0.5803, 0.08029, 0.5504, 0.1167, 0.5283, 0.1582, 0.5146, 0.2032, 0.51, 0.25, 0.5146, 0.2968, 0.5283, 0.3418, 0.5504, 0.3833, 0.5803, 0.4197, 0.6167, 0.4496, 0.6582, 0.4717, 0.7032, 0.4854])
me_cylinder_002.update()
me_cube_014 = bpy.data.meshes.new('Cube.014')
me_cube_014.from_pydata([(-1.0, -1.0, -1.0), (-1.0, -1.0, 1.0), (-1.0, 1.0, -1.0), (-1.0, 1.0, 1.0), (1.0, -1.0, -1.0), (1.0, -1.0, 1.0), (1.0, 1.0, -1.0), (1.0, 1.0, 1.0)], [], [(0, 1, 3, 2), (2, 3, 7, 6), (6, 7, 5, 4), (4, 5, 1, 0), (2, 6, 4, 0), (7, 3, 1, 5)])
_uv = me_cube_014.uv_layers.new(name='UVMap')
_uv.uv.foreach_set('vector', [0.375, 0.0, 0.625, 0.0, 0.625, 0.25, 0.375, 0.25, 0.375, 0.25, 0.625, 0.25, 0.625, 0.5, 0.375, 0.5, 0.375, 0.5, 0.625, 0.5, 0.625, 0.75, 0.375, 0.75, 0.375, 0.75, 0.625, 0.75, 0.625, 1.0, 0.375, 1.0, 0.125, 0.5, 0.375, 0.5, 0.375, 0.75, 0.125, 0.75, 0.625, 0.5, 0.875, 0.5, 0.875, 0.75, 0.625, 0.75])
me_cube_014.update()

# ---- objects
ob_camera = bpy.data.objects.new('Camera', cam_camera)
ob_firstfloor = bpy.data.objects.new('FirstFloor', me_cube_001)
ob_secondfloor = bpy.data.objects.new('SecondFloor', me_cube_002)
ob_frontdoor = bpy.data.objects.new('FrontDoor', me_cube_004)
ob_leftwindow = bpy.data.objects.new('LeftWindow', me_cube_005)
ob_rightwindow = bpy.data.objects.new('RightWindow', me_cube_006)
ob_leftupperwindow = bpy.data.objects.new('LeftUpperWindow', me_cube_007)
ob_rightupperwindow = bpy.data.objects.new('RightUpperWindow', me_cube_008)
ob_interiorwall_livingkitchen = bpy.data.objects.new('InteriorWall_LivingKitchen', me_cube_009)
ob_interiorwall_bedrooms = bpy.data.objects.new('InteriorWall_Bedrooms', me_cube_010)
ob_leftdormer = bpy.data.objects.new('LeftDormer', me_cube_011)
ob_rightdormer = bpy.data.objects.new('RightDormer', me_cube_012)
ob_mainroof_left = bpy.data.objects.new('MainRoof_Left', me_plane_001)
ob_mainroof_right = bpy.data.objects.new('MainRoof_Right', me_plane_002)
ob_frontgable = bpy.data.objects.new('FrontGable', me_plane_003)
ob_backgable = bpy.data.objects.new('BackGable', me_plane_004)
ob_porchroof = bpy.data.objects.new('PorchRoof', me_cube_013)
ob_leftcolumn = bpy.data.objects.new('LeftColumn', me_cylinder)
ob_rightcolumn = bpy.data.objects.new('RightColumn', me_cylinder_001)
ob_centercolumn = bpy.data.objects.new('CenterColumn', me_cylinder_002)
ob_porchfloor = bpy.data.objects.new('PorchFloor', me_cube_014)

# ---- transforms, parenting, visibility, modifiers, constraints
ob_camera.location = (7.359, -6.926, 4.958)
ob_camera.rotation_euler = (1.109, 0.0, 0.8149)
ob_camera.lock_rotations_4d = False
ob_camera.empty_display_type = 'ARROWS'
ob_camera.color = (0.0, 0.0, 0.0, 0.0)
ob_camera.display_type = 'WIRE'
ob_camera.lineart.crease_threshold = 0.0
ob_firstfloor.location = (0.0, 0.0, 1.5)
ob_firstfloor.scale = (4.0, 3.0, 1.5)
ob_secondfloor.location = (0.0, 0.0, 4.25)
ob_secondfloor.scale = (3.75, 2.75, 1.25)
ob_frontdoor.location = (0.0, -3.2, 1.0)
ob_frontdoor.scale = (0.5, 0.1, 1.05)
ob_leftwindow.location = (-2.5, -3.2, 1.8)
ob_leftwindow.scale = (0.6, 0.05, 0.7)
ob_rightwindow.location = (2.5, -3.2, 1.8)
ob_rightwindow.scale = (0.6, 0.05, 0.7)
ob_leftupperwindow.location = (-1.8, -2.9, 4.5)
ob_leftupperwindow.scale = (0.5, 0.05, 0.6)
ob_rightupperwindow.location = (1.8, -2.9, 4.5)
ob_rightupperwindow.scale = (0.5, 0.05, 0.6)
ob_interiorwall_livingkitchen.location = (0.0, 0.0, 1.5)
ob_interiorwall_livingkitchen.scale = (0.1, 2.5, 1.5)
ob_interiorwall_bedrooms.location = (0.0, 0.0, 4.25)
ob_interiorwall_bedrooms.scale = (0.1, 2.2, 1.25)
ob_leftdormer.location = (-2.2, -1.5, 6.8)
ob_leftdormer.scale = (0.8, 1.2, 0.6)
ob_rightdormer.location = (2.2, -1.5, 6.8)
ob_rightdormer.scale = (0.8, 1.2, 0.6)
ob_mainroof_left.location = (-2.5, 0.0, 7.5)
ob_mainroof_left.rotation_euler = (0.0, 0.52, 0.0)
ob_mainroof_left.scale = (0.75, 1.0, 1.0)
ob_mainroof_right.location = (2.5, 0.0, 7.5)
ob_mainroof_right.rotation_euler = (0.0, -0.52, 0.0)
ob_mainroof_right.scale = (0.75, 1.0, 1.0)
ob_frontgable.location = (0.0, 3.2, 6.5)
ob_frontgable.rotation_euler = (1.57, 0.0, 0.0)
ob_frontgable.scale = (1.0, 0.8, 1.0)
ob_backgable.location = (0.0, -3.2, 6.5)
ob_backgable.rotation_euler = (1.57, 0.0, 0.0)
ob_backgable.scale = (1.0, 0.8, 1.0)
ob_porchroof.location = (0.0, -3.8, 2.8)
ob_porchroof.scale = (2.0, 0.8, 0.1)
ob_leftcolumn.location = (-1.5, -4.2, 1.5)
ob_rightcolumn.location = (1.5, -4.2, 1.5)
ob_centercolumn.location = (0.0, -4.2, 1.5)
ob_porchfloor.location = (0.0, -4.0, 0.2)
ob_porchfloor.scale = (2.2, 1.0, 0.1)

# ---- collection membership
col_collection.objects.link(ob_camera)
col_collection.objects.link(ob_firstfloor)
col_collection.objects.link(ob_secondfloor)
col_collection.objects.link(ob_frontdoor)
col_collection.objects.link(ob_leftwindow)
col_collection.objects.link(ob_rightwindow)
col_collection.objects.link(ob_leftupperwindow)
col_collection.objects.link(ob_rightupperwindow)
col_collection.objects.link(ob_interiorwall_livingkitchen)
col_collection.objects.link(ob_interiorwall_bedrooms)
col_collection.objects.link(ob_leftdormer)
col_collection.objects.link(ob_rightdormer)
col_collection.objects.link(ob_mainroof_left)
col_collection.objects.link(ob_mainroof_right)
col_collection.objects.link(ob_frontgable)
col_collection.objects.link(ob_backgable)
col_collection.objects.link(ob_porchroof)
col_collection.objects.link(ob_leftcolumn)
col_collection.objects.link(ob_rightcolumn)
col_collection.objects.link(ob_centercolumn)
col_collection.objects.link(ob_porchfloor)

# ---- scene / render settings (as saved in the file)
scene.camera = ob_camera
scene.frame_start = 1; scene.frame_end = 250; scene.frame_set(1)
scene.render.engine = 'BLENDER_EEVEE_NEXT'
bpy.context.view_layer.update()

# ---- added for rendering (the .blend has no usable light): sun
light_auto_sun = bpy.data.lights.new('AutoSun', 'SUN')
light_auto_sun.energy = 3.0
light_auto_sun.angle = 0.0523599
ob_auto_sun = bpy.data.objects.new('AutoSun', light_auto_sun)
scene.collection.objects.link(ob_auto_sun)
ob_auto_sun.rotation_euler = (0.872665, 0.174533, 0.523599)
bpy.context.view_layer.update()
